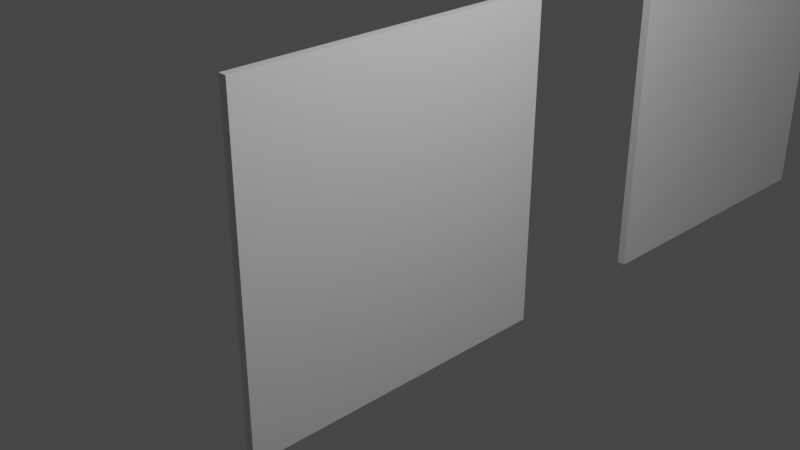 # Source: glass.blend  (saved by Blender 2.82.7; exported with 4.5.12 LTS)
import bpy
from mathutils import Matrix  # noqa: F401  (used for matrix-valued properties, if any)

bpy.ops.wm.read_factory_settings(use_empty=True)
scene = bpy.context.scene
scene.name = 'Scene'

# ---- collections
col_collection = bpy.data.collections.new('Collection'); scene.collection.children.link(col_collection)

# ---- materials (node trees are filled in below, after node groups)
mat_material = bpy.data.materials.new('Material')
mat_material.alpha_threshold = 0.0
mat_material.use_transparent_shadow = False
mat_material.line_color = (0.0, 0.0, 0.0, 1.0)

# ---- material node trees
mat_material.use_nodes = True; mat_material.node_tree.nodes.clear()
_N = mat_material.node_tree.nodes; _L = mat_material.node_tree.links
n0 = _N.new('ShaderNodeOutputMaterial'); n0.name = 'Material Output'; n0.location = (300, 300)
n1 = _N.new('ShaderNodeBsdfPrincipled'); n1.name = 'Principled BSDF'; n1.location = (10, 300)
n1.distribution = 'GGX'
n1.subsurface_method = 'BURLEY'
n1.inputs[2].default_value = 0.4
n1.inputs[3].default_value = 1.45
n1.inputs[27].default_value = (0.0, 0.0, 0.0, 1.0)
n1.inputs[28].default_value = 1.0
_L.new(n1.outputs[0], n0.inputs[0])
n0.is_active_output = True

# ---- world
world_world = bpy.data.worlds.new('World'); scene.world = world_world
world_world.use_nodes = True; world_world.node_tree.nodes.clear()
_N = world_world.node_tree.nodes; _L = world_world.node_tree.links
n0 = _N.new('ShaderNodeOutputWorld'); n0.name = 'World Output'; n0.location = (300, 300)
n1 = _N.new('ShaderNodeBackground'); n1.name = 'Background'; n1.location = (10, 300)
n1.inputs[0].default_value = (0.05088, 0.05088, 0.05088, 1.0)
_L.new(n1.outputs[0], n0.inputs[0])
n0.is_active_output = True
world_world.color = (0.05088, 0.05088, 0.05088)
world_world.use_sun_shadow = False
world_world.sun_shadow_jitter_overblur = 0.0

# ---- cameras
cam_camera = bpy.data.cameras.new('Camera')
cam_camera.clip_end = 100.0
cam_camera.ortho_scale = 7.314

# ---- lights
light_light = bpy.data.lights.new('Light', 'POINT')
light_light.transmission_factor = 0.0
light_light.energy = 1000.0
light_light.shadow_soft_size = 0.1
light_light.shadow_maximum_resolution = 0.006
light_light.use_absolute_resolution = True

# ---- meshes
me_cube = bpy.data.meshes.new('Cube')
me_cube.from_pydata([(1.0, 1.0, 1.0), (1.0, 1.0, -1.0), (1.0, -1.0, 1.0), (1.0, -1.0, -1.0), (-1.0, 1.0, 1.0), (-1.0, 1.0, -1.0), (-1.0, -1.0, 1.0), (-1.0, -1.0, -1.0)], [], [(0, 4, 6, 2), (3, 2, 6, 7), (7, 6, 4, 5), (5, 1, 3, 7), (1, 0, 2, 3), (5, 4, 0, 1)])
_uv = me_cube.uv_layers.new(name='UVMap')
_uv.uv.foreach_set('vector', [0.625, 0.5, 0.875, 0.5, 0.875, 0.75, 0.625, 0.75, 0.375, 0.75, 0.625, 0.75, 0.625, 1.0, 0.375, 1.0, 0.375, 0.0, 0.625, 0.0, 0.625, 0.25, 0.375, 0.25, 0.125, 0.5, 0.375, 0.5, 0.375, 0.75, 0.125, 0.75, 0.375, 0.5, 0.625, 0.5, 0.625, 0.75, 0.375, 0.75, 0.375, 0.25, 0.625, 0.25, 0.625, 0.5, 0.375, 0.5])
me_cube.materials.append(mat_material)
me_cube.use_remesh_preserve_volume = False
me_cube.use_remesh_preserve_attributes = False
me_cube.use_mirror_vertex_groups = False
me_cube.update()
me_cube_001 = bpy.data.meshes.new('Cube.001')
me_cube_001.from_pydata([(1.0, 1.0, 1.0), (1.0, 1.0, -1.0), (1.0, -1.0, 1.0), (1.0, -1.0, -1.0), (-1.0, 1.0, 1.0), (-1.0, 1.0, -1.0), (-1.0, -1.0, 1.0), (-1.0, -1.0, -1.0), (1.0, 0.8861, 1.0), (1.0, 0.5185, 1.0), (1.0, 0.3538, 1.0), (1.0, -0.3357, 1.0), (1.0, -0.5159, 1.0), (-1.0, 0.1094, -1.0), (-1.0, 0.03272, -1.0), (-1.0, -0.05716, -1.0), (-1.0, -0.3345, -1.0), (-1.0, -0.6189, -1.0), (-1.0, -1.0, -0.8443), (-1.0, -1.0, -0.1065), (-1.0, -1.0, 0.1289), (-1.0, -1.0, 0.1492), (-1.0, -1.0, 0.4486), (-1.0, -0.5387, 1.0), (-1.0, -0.357, 1.0), (-1.0, 0.3394, 1.0), (-1.0, 0.5055, 1.0), (-1.0, 0.8782, 1.0), (1.0, 1.0, 0.5672), (1.0, 1.0, -0.1931), (1.0, 1.0, -0.4385), (1.0, 1.0, -0.5945), (-1.0, 1.0, 0.5758), (-1.0, 1.0, -0.2067), (-1.0, 1.0, -0.4773), (-1.0, 1.0, -0.607), (1.0, -0.5464, -1.0), (1.0, -0.2987, -1.0), (1.0, -0.0435, -1.0), (1.0, -0.03584, -1.0), (1.0, 0.03797, -1.0), (1.0, 0.08106, -1.0), (1.0, -1.0, 0.4463), (1.0, -1.0, 0.1628), (1.0, -1.0, 0.08581), (1.0, -1.0, -0.05833), (1.0, -1.0, -0.8147), (1.0, 0.5514, 0.9017), (1.0, 0.5792, -0.1182), (1.0, -0.1885, 0.01836), (1.0, -0.2842, 0.6565), (1.0, -0.774, 0.5127), (1.0, -0.9628, 0.1561), (1.0, 0.9127, -0.1776), (1.0, 0.7822, 0.2123), (1.0, 0.1469, -0.04133), (1.0, -0.03913, -0.978), (1.0, 0.3208, 0.8341), (-1.0, 0.5389, 0.9004), (-1.0, 0.567, -0.1297), (-1.0, -0.2083, 0.008295), (-1.0, -0.3049, 0.6527), (-1.0, -0.7995, 0.5075), (-1.0, -0.9902, 0.1474), (-1.0, 0.9037, -0.1896), (-1.0, 0.7719, 0.2042), (-1.0, 0.1304, -0.05198), (-1.0, 0.306, 0.832), (1.0, -0.9946, 1.0), (1.0, 0.538, -0.1854), (1.0, 0.4107, -0.3929), (1.0, 0.3609, 1.0), (1.0, 0.383, 0.8523), (1.0, 0.132, -0.1166), (1.0, -0.2225, 0.02441), (1.0, -0.7005, -0.937), (1.0, -0.1971, 0.07557), (1.0, -0.2207, 0.2329), (1.0, 0.2625, 1.0), (1.0, -0.7318, -1.0), (1.0, 0.6239, -0.7605), (1.0, 0.733, -0.7123), (1.0, 0.5266, -0.1089), (1.0, 1.0, -0.977), (1.0, -0.5649, 0.5741), (1.0, 0.6597, -1.0), (1.0, 0.156, 0.7857), (1.0, -0.5584, -0.6512), (-1.0, 1.0, -0.9882), (1.0, -0.6807, 0.6889), (1.0, 0.0361, -0.0216), (1.0, -0.1525, 0.1653), (1.0, 0.5965, -0.5771)], [], [(0, 4, 27, 8), (3, 46, 18, 7), (7, 18, 17), (5, 1, 85, 41, 13), (1, 83, 81, 80, 85), (5, 88, 83, 1), (8, 27, 26, 9), (9, 26, 25, 10, 71), (10, 25, 24, 11, 78), (11, 24, 23, 12), (12, 23, 6, 2, 68), (41, 80, 92, 70, 40), (40, 70, 73, 56, 39), (39, 56, 38), (38, 56, 49, 74, 87, 37), (37, 87, 75, 36), (36, 75, 79), (44, 52, 43), (43, 52, 51, 42), (42, 51, 89, 68, 2), (12, 89, 84, 50, 11), (11, 50, 86, 78), (10, 57, 72, 71), (9, 47, 8), (8, 47, 54, 28, 0), (28, 54, 53, 29), (29, 53, 30), (54, 47, 72, 82, 48), (54, 48, 53), (57, 86, 91, 90, 55), (50, 84, 77), (49, 56, 73, 90), (18, 46, 45, 19), (19, 45, 44, 20), (20, 44, 43, 21), (21, 43, 42, 22), (22, 42, 2, 6), (31, 35, 34, 30), (30, 34, 33, 29), (29, 33, 32, 28), (28, 32, 4, 0), (17, 18, 19, 16), (16, 19, 20, 63, 60, 15), (15, 66, 59, 14), (14, 59, 64, 34, 35, 13), (13, 35, 88, 5), (34, 64, 33), (33, 64, 65, 32), (32, 65, 58, 27, 4), (27, 58, 26), (26, 58, 67, 25), (25, 67, 61, 24), (24, 61, 62, 23), (23, 62, 22, 6), (22, 62, 63, 21), (21, 63, 20), (62, 61, 60, 63), (61, 67, 66, 60), (67, 58, 65, 59, 66), (65, 64, 59), (66, 15, 60), (13, 41, 40, 14), (14, 40, 39, 15), (15, 39, 38), (38, 37, 16, 15), (16, 37, 36, 17), (17, 36, 79, 3, 7), (82, 72, 57, 55), (90, 91, 76, 49), (76, 91, 77), (77, 91, 86, 50), (90, 73, 55), (83, 88, 35, 31), (73, 70, 69, 82, 55), (82, 69, 48), (87, 74, 52, 44, 45), (79, 75, 46, 3), (84, 89, 51), (71, 72, 47, 9), (77, 84, 51, 52, 74, 76), (76, 74, 49), (85, 80, 41), (81, 83, 31), (70, 92, 69), (69, 92, 81, 31, 30, 53, 48), (81, 92, 80), (75, 87, 45, 46), (68, 89, 12), (78, 86, 57, 10)])
_uv = me_cube_001.uv_layers.new(name='UVMap')
_uv.uv.foreach_set('vector', [0.625, 0.5, 0.875, 0.5, 0.875, 0.5152, 0.625, 0.5142, 0.375, 0.75, 0.3982, 0.75, 0.3945, 1.0, 0.375, 1.0, 0.375, 0.0, 0.3945, 0.0, 0.375, 0.04764, 0.125, 0.5, 0.375, 0.5, 0.375, 0.5425, 0.375, 0.6149, 0.125, 0.6113, 0.375, 0.5, 0.3779, 0.5, 0.411, 0.5334, 0.4049, 0.547, 0.375, 0.5425, 0.375, 0.25, 0.3765, 0.25, 0.3779, 0.5, 0.375, 0.5, 0.625, 0.5142, 0.875, 0.5152, 0.875, 0.5618, 0.625, 0.5602, 0.625, 0.5602, 0.875, 0.5618, 0.875, 0.5826, 0.625, 0.5808, 0.625, 0.5799, 0.625, 0.5808, 0.875, 0.5826, 0.875, 0.6696, 0.625, 0.667, 0.625, 0.5922, 0.625, 0.667, 0.875, 0.6696, 0.875, 0.6923, 0.625, 0.6895, 0.625, 0.6895, 0.875, 0.6923, 0.875, 0.75, 0.625, 0.75, 0.625, 0.7493, 0.375, 0.6149, 0.4049, 0.547, 0.4279, 0.5504, 0.4509, 0.5737, 0.375, 0.6203, 0.375, 0.6203, 0.4509, 0.5737, 0.4854, 0.6085, 0.3777, 0.6299, 0.375, 0.6295, 0.375, 0.6295, 0.3777, 0.6299, 0.375, 0.6304, 0.375, 0.6304, 0.3777, 0.6299, 0.5023, 0.6486, 0.5031, 0.6528, 0.4186, 0.6948, 0.375, 0.6623, 0.375, 0.6623, 0.4186, 0.6948, 0.3829, 0.7126, 0.375, 0.6933, 0.375, 0.6933, 0.3829, 0.7126, 0.375, 0.7165, 0.5107, 0.75, 0.5195, 0.7453, 0.5203, 0.75, 0.5203, 0.75, 0.5195, 0.7453, 0.5641, 0.7217, 0.5558, 0.75, 0.5558, 0.75, 0.5641, 0.7217, 0.5861, 0.7101, 0.625, 0.7493, 0.625, 0.75, 0.625, 0.6895, 0.5861, 0.7101, 0.5718, 0.6956, 0.5821, 0.6605, 0.625, 0.667, 0.625, 0.667, 0.5821, 0.6605, 0.5982, 0.6055, 0.625, 0.5922, 0.625, 0.5808, 0.6043, 0.5849, 0.6065, 0.5771, 0.625, 0.5799, 0.625, 0.5602, 0.6127, 0.5561, 0.625, 0.5142, 0.625, 0.5142, 0.6127, 0.5561, 0.5265, 0.5272, 0.5709, 0.5, 0.625, 0.5, 0.5709, 0.5, 0.5265, 0.5272, 0.4778, 0.5109, 0.4759, 0.5, 0.4759, 0.5, 0.4778, 0.5109, 0.4452, 0.5, 0.5265, 0.5272, 0.6127, 0.5561, 0.6065, 0.5771, 0.4864, 0.5592, 0.4852, 0.5526, 0.5265, 0.5272, 0.4852, 0.5526, 0.4778, 0.5109, 0.6043, 0.5849, 0.5982, 0.6055, 0.5207, 0.6441, 0.4973, 0.6205, 0.4948, 0.6066, 0.5821, 0.6605, 0.5718, 0.6956, 0.5291, 0.6526, 0.5023, 0.6486, 0.3777, 0.6299, 0.4854, 0.6085, 0.4973, 0.6205, 0.3945, 1.0, 0.3982, 0.75, 0.4927, 0.75, 0.4867, 1.0, 0.4867, 1.0, 0.4927, 0.75, 0.5107, 0.75, 0.5161, 1.0, 0.5161, 1.0, 0.5107, 0.75, 0.5203, 0.75, 0.5186, 1.0, 0.5186, 1.0, 0.5203, 0.75, 0.5558, 0.75, 0.5561, 1.0, 0.5561, 1.0, 0.5558, 0.75, 0.625, 0.75, 0.625, 1.0, 0.4257, 0.5, 0.4241, 0.25, 0.4403, 0.25, 0.4452, 0.5, 0.4452, 0.5, 0.4403, 0.25, 0.4742, 0.25, 0.4759, 0.5, 0.4759, 0.5, 0.4742, 0.25, 0.572, 0.25, 0.5709, 0.5, 0.5709, 0.5, 0.572, 0.25, 0.625, 0.25, 0.625, 0.5, 0.375, 0.04764, 0.3945, 0.0, 0.4867, 0.0, 0.375, 0.08319, 0.375, 0.08319, 0.4867, 0.0, 0.5161, 0.0, 0.5184, 0.001226, 0.501, 0.09896, 0.375, 0.1179, 0.375, 0.1179, 0.4935, 0.1413, 0.4838, 0.1959, 0.375, 0.1291, 0.375, 0.1291, 0.4838, 0.1959, 0.4763, 0.238, 0.4403, 0.25, 0.4241, 0.25, 0.375, 0.1387, 0.375, 0.1387, 0.4241, 0.25, 0.3765, 0.25, 0.375, 0.25, 0.4403, 0.25, 0.4763, 0.238, 0.4742, 0.25, 0.4742, 0.25, 0.4763, 0.238, 0.5255, 0.2215, 0.572, 0.25, 0.572, 0.25, 0.5255, 0.2215, 0.6125, 0.1924, 0.625, 0.2348, 0.625, 0.25, 0.625, 0.2348, 0.6125, 0.1924, 0.625, 0.1882, 0.625, 0.1882, 0.6125, 0.1924, 0.604, 0.1633, 0.625, 0.1674, 0.625, 0.1674, 0.604, 0.1633, 0.5816, 0.08689, 0.625, 0.08038, 0.625, 0.08038, 0.5816, 0.08689, 0.5634, 0.02506, 0.625, 0.05766, 0.625, 0.05766, 0.5634, 0.02506, 0.5561, 0.0, 0.625, 0.0, 0.5561, 0.0, 0.5634, 0.02506, 0.5184, 0.001226, 0.5186, 0.0, 0.5186, 0.0, 0.5184, 0.001226, 0.5161, 0.0, 0.5634, 0.02506, 0.5816, 0.08689, 0.501, 0.09896, 0.5184, 0.001226, 0.5816, 0.08689, 0.604, 0.1633, 0.4935, 0.1413, 0.501, 0.09896, 0.604, 0.1633, 0.6125, 0.1924, 0.5255, 0.2215, 0.4838, 0.1959, 0.4935, 0.1413, 0.5255, 0.2215, 0.4763, 0.238, 0.4838, 0.1959, 0.4935, 0.1413, 0.375, 0.1179, 0.501, 0.09896, 0.125, 0.6113, 0.375, 0.6149, 0.375, 0.6203, 0.125, 0.6209, 0.125, 0.6209, 0.375, 0.6203, 0.375, 0.6295, 0.125, 0.6321, 0.125, 0.6321, 0.375, 0.6295, 0.375, 0.6304, 0.375, 0.6304, 0.375, 0.6623, 0.125, 0.6668, 0.125, 0.6321, 0.125, 0.6668, 0.375, 0.6623, 0.375, 0.6933, 0.125, 0.7024, 0.125, 0.7024, 0.375, 0.6933, 0.375, 0.7165, 0.375, 0.75, 0.125, 0.75, 0.4864, 0.5592, 0.6065, 0.5771, 0.6043, 0.5849, 0.4948, 0.6066, 0.4973, 0.6205, 0.5207, 0.6441, 0.5094, 0.6496, 0.5023, 0.6486, 0.5094, 0.6496, 0.5207, 0.6441, 0.5291, 0.6526, 0.5291, 0.6526, 0.5207, 0.6441, 0.5982, 0.6055, 0.5821, 0.6605, 0.4973, 0.6205, 0.4854, 0.6085, 0.4948, 0.6066, 0.3779, 0.5, 0.3765, 0.25, 0.4241, 0.25, 0.4257, 0.5, 0.4854, 0.6085, 0.4509, 0.5737, 0.4768, 0.5577, 0.4864, 0.5592, 0.4948, 0.6066, 0.4864, 0.5592, 0.4768, 0.5577, 0.4852, 0.5526, 0.4186, 0.6948, 0.5031, 0.6528, 0.5195, 0.7453, 0.5107, 0.75, 0.4927, 0.75, 0.375, 0.7165, 0.3829, 0.7126, 0.3982, 0.75, 0.375, 0.75, 0.5718, 0.6956, 0.5861, 0.7101, 0.5641, 0.7217, 0.625, 0.5799, 0.6065, 0.5771, 0.6127, 0.5561, 0.625, 0.5602, 0.5291, 0.6526, 0.5718, 0.6956, 0.5641, 0.7217, 0.5195, 0.7453, 0.5031, 0.6528, 0.5094, 0.6496, 0.5094, 0.6496, 0.5031, 0.6528, 0.5023, 0.6486, 0.375, 0.5425, 0.4049, 0.547, 0.375, 0.6149, 0.411, 0.5334, 0.3779, 0.5, 0.4257, 0.5, 0.4509, 0.5737, 0.4279, 0.5504, 0.4768, 0.5577, 0.4768, 0.5577, 0.4279, 0.5504, 0.411, 0.5334, 0.4257, 0.5, 0.4452, 0.5, 0.4778, 0.5109, 0.4852, 0.5526, 0.411, 0.5334, 0.4279, 0.5504, 0.4049, 0.547, 0.3829, 0.7126, 0.4186, 0.6948, 0.4927, 0.75, 0.3982, 0.75, 0.625, 0.7493, 0.5861, 0.7101, 0.625, 0.6895, 0.625, 0.5922, 0.5982, 0.6055, 0.6043, 0.5849, 0.625, 0.5808])
me_cube_001.materials.append(mat_material)
me_cube_001.use_remesh_preserve_volume = False
me_cube_001.use_remesh_preserve_attributes = False
me_cube_001.use_mirror_vertex_groups = False
me_cube_001.update()

# ---- objects
ob_glass = bpy.data.objects.new('Glass', me_cube)
ob_light = bpy.data.objects.new('Light', light_light)
ob_camera = bpy.data.objects.new('Camera', cam_camera)
ob_shatteredglass = bpy.data.objects.new('ShatteredGlass', me_cube_001)

# ---- transforms, parenting, visibility, modifiers, constraints
ob_glass.location = (0.0, 0.0, 0.0)
ob_glass.scale = (0.05, 2.0, 2.0)
ob_glass.lock_rotations_4d = False
ob_glass.empty_display_type = 'ARROWS'
ob_glass.lineart.crease_threshold = 0.0
ob_light.location = (4.076, 1.005, 5.904)
ob_light.rotation_euler = (0.6503, 0.05522, 1.866)
ob_light.lock_rotations_4d = False
ob_light.empty_display_type = 'ARROWS'
ob_light.color = (0.0, 0.0, 0.0, 0.0)
ob_light.lineart.crease_threshold = 0.0
ob_camera.location = (7.359, -6.926, 4.958)
ob_camera.rotation_euler = (1.109, 0.0, 0.8149)
ob_camera.lock_rotations_4d = False
ob_camera.empty_display_type = 'ARROWS'
ob_camera.color = (0.0, 0.0, 0.0, 0.0)
ob_camera.display_type = 'WIRE'
ob_camera.lineart.crease_threshold = 0.0
ob_shatteredglass.location = (0.0, 6.0, 0.0)
ob_shatteredglass.scale = (0.05, 2.0, 2.0)
ob_shatteredglass.lock_rotations_4d = False
ob_shatteredglass.empty_display_type = 'ARROWS'
ob_shatteredglass.lineart.crease_threshold = 0.0

# ---- collection membership
col_collection.objects.link(ob_glass)
col_collection.objects.link(ob_light)
col_collection.objects.link(ob_camera)
col_collection.objects.link(ob_shatteredglass)

# ---- scene / render settings (as saved in the file)
scene.camera = ob_camera
scene.frame_start = 1; scene.frame_end = 250; scene.frame_set(1)
scene.render.engine = 'BLENDER_EEVEE_NEXT'
scene.cycles.use_denoising = False
scene.cycles.samples = 128
scene.cycles.sampling_pattern = 'TABULATED_SOBOL'
scene.cycles.use_adaptive_sampling = False
scene.cycles.use_light_tree = False
scene.view_settings.view_transform = 'Filmic'
bpy.context.view_layer.update()
